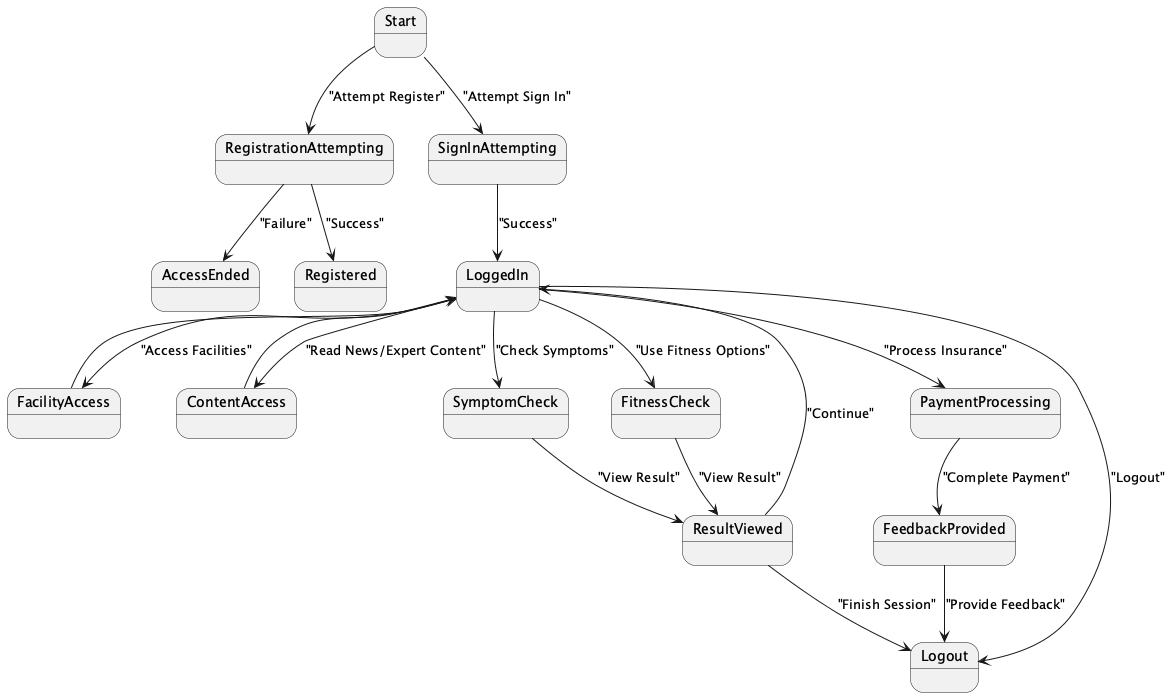

The diagram above was rendered by PlantUML. Its source (embedded in the PNG):
@startuml
state Start {
}
state RegistrationAttempting {
}
state Registered {
}
state SignInAttempting {
}
state LoggedIn {
}
state FacilityAccess {
}
state ContentAccess {
}
state SymptomCheck {
}
state FitnessCheck {
}
state ResultViewed {
}
state PaymentProcessing {
}
state FeedbackProvided {
}
state Logout {
}

Start --> RegistrationAttempting : "Attempt Register"
RegistrationAttempting --> Registered : "Success"
RegistrationAttempting --> AccessEnded : "Failure"

Start --> SignInAttempting : "Attempt Sign In"
SignInAttempting --> LoggedIn : "Success"

LoggedIn --> FacilityAccess : "Access Facilities"
LoggedIn --> ContentAccess : "Read News/Expert Content"
LoggedIn --> SymptomCheck : "Check Symptoms"
LoggedIn --> FitnessCheck : "Use Fitness Options"

FacilityAccess --> LoggedIn
ContentAccess --> LoggedIn
SymptomCheck --> ResultViewed : "View Result"
FitnessCheck --> ResultViewed : "View Result"

ResultViewed --> LoggedIn : "Continue"
ResultViewed --> Logout : "Finish Session"

LoggedIn --> PaymentProcessing : "Process Insurance"
PaymentProcessing --> FeedbackProvided : "Complete Payment"
FeedbackProvided --> Logout : "Provide Feedback"

LoggedIn --> Logout : "Logout"
@enduml